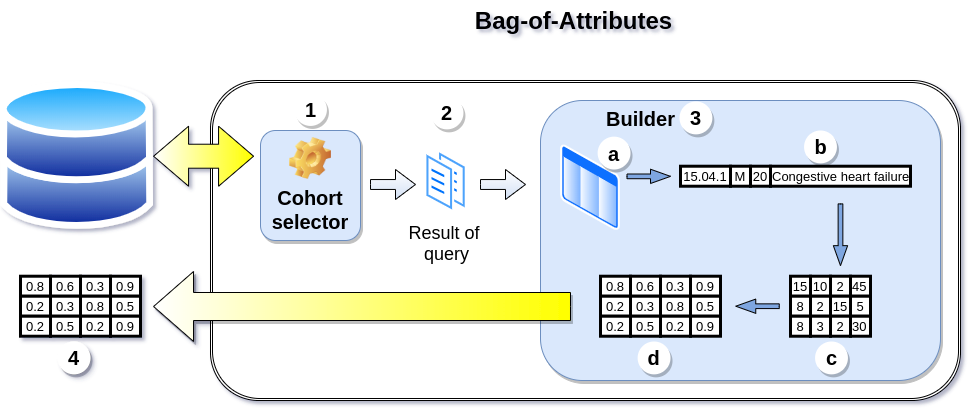

The diagram above was exported from draw.io. Its source (the exported page's mxGraphModel, read from the mxfile embedded in the PNG):
<mxGraphModel dx="1422" dy="672" grid="1" gridSize="10" guides="1" tooltips="1" connect="1" arrows="1" fold="1" page="1" pageScale="1" pageWidth="850" pageHeight="1100" math="0" shadow="1">
  <root>
    <mxCell id="0" />
    <mxCell id="1" parent="0" />
    <mxCell id="oHjV2mUyOTvOFPLqKHJo-1" value="" style="aspect=fixed;perimeter=ellipsePerimeter;html=1;align=center;shadow=0;dashed=0;spacingTop=3;image;image=img/lib/active_directory/databases.svg;" parent="1" vertex="1">
      <mxGeometry x="30" y="100" width="153.07" height="150" as="geometry" />
    </mxCell>
    <mxCell id="oHjV2mUyOTvOFPLqKHJo-3" value="" style="shape=ext;double=1;rounded=1;whiteSpace=wrap;html=1;" parent="1" vertex="1">
      <mxGeometry x="240" y="100" width="750" height="320" as="geometry" />
    </mxCell>
    <mxCell id="oHjV2mUyOTvOFPLqKHJo-4" value="Bag-of-Attributes" style="text;strokeColor=none;fillColor=none;html=1;fontSize=24;fontStyle=1;verticalAlign=middle;align=center;" parent="1" vertex="1">
      <mxGeometry x="492.93" y="20" width="219.93" height="40" as="geometry" />
    </mxCell>
    <mxCell id="oHjV2mUyOTvOFPLqKHJo-5" value="&lt;font style=&quot;font-size: 20px&quot;&gt;Cohort selector&lt;/font&gt;" style="label;whiteSpace=wrap;html=1;align=center;verticalAlign=bottom;spacingLeft=0;spacingBottom=4;imageAlign=center;imageVerticalAlign=top;image=img/clipart/Gear_128x128.png;fillColor=#dae8fc;strokeColor=#6c8ebf;shadow=1;" parent="1" vertex="1">
      <mxGeometry x="290" y="150" width="100" height="110" as="geometry" />
    </mxCell>
    <mxCell id="oHjV2mUyOTvOFPLqKHJo-7" value="&lt;font style=&quot;font-size: 18px&quot;&gt;Result of &lt;br&gt;query&lt;/font&gt;" style="aspect=fixed;perimeter=ellipsePerimeter;html=1;align=center;shadow=0;dashed=1;spacingTop=3;image;image=img/lib/active_directory/documents.svg;gradientColor=#FFFF00;strokeWidth=6;" parent="1" vertex="1">
      <mxGeometry x="454.07" y="168.28" width="43" height="65.15" as="geometry" />
    </mxCell>
    <mxCell id="oHjV2mUyOTvOFPLqKHJo-8" value="" style="html=1;shadow=0;dashed=0;align=center;verticalAlign=middle;shape=mxgraph.arrows2.arrow;dy=0.67;dx=20;notch=0;gradientColor=#D4E1F5;" parent="1" vertex="1">
      <mxGeometry x="400" y="189" width="45" height="30" as="geometry" />
    </mxCell>
    <mxCell id="oHjV2mUyOTvOFPLqKHJo-9" value="" style="html=1;shadow=0;dashed=0;align=center;verticalAlign=middle;shape=mxgraph.arrows2.arrow;dy=0.67;dx=20;notch=0;gradientColor=#D4E1F5;" parent="1" vertex="1">
      <mxGeometry x="510" y="189" width="45" height="30" as="geometry" />
    </mxCell>
    <mxCell id="oHjV2mUyOTvOFPLqKHJo-10" value="" style="shape=ext;double=0;rounded=1;whiteSpace=wrap;html=1;shadow=1;align=center;strokeColor=#6c8ebf;gradientDirection=north;fillColor=#dae8fc;" parent="1" vertex="1">
      <mxGeometry x="570" y="120" width="400" height="280" as="geometry" />
    </mxCell>
    <mxCell id="oHjV2mUyOTvOFPLqKHJo-11" value="&lt;font style=&quot;font-size: 20px&quot;&gt;&lt;b&gt;Builder&lt;/b&gt;&lt;/font&gt;" style="text;html=1;align=center;" parent="1" vertex="1">
      <mxGeometry x="590" y="120" width="160" height="30" as="geometry" />
    </mxCell>
    <mxCell id="oHjV2mUyOTvOFPLqKHJo-12" value="" style="aspect=fixed;perimeter=ellipsePerimeter;html=1;align=center;shadow=0;dashed=0;spacingTop=3;image;image=img/lib/active_directory/list.svg;rounded=1;strokeColor=#7EA6E0;fillColor=#D4E1F5;gradientColor=none;" parent="1" vertex="1">
      <mxGeometry x="590" y="164.28" width="60" height="85.72" as="geometry" />
    </mxCell>
    <mxCell id="oHjV2mUyOTvOFPLqKHJo-13" value="15.04.1" style="strokeColor=#000000;fillColor=#FFFFFF;fontSize=13;perimeterSpacing=0;strokeWidth=3;" parent="1" vertex="1">
      <mxGeometry x="710" y="185.72" width="50" height="20" as="geometry" />
    </mxCell>
    <mxCell id="oHjV2mUyOTvOFPLqKHJo-15" value="M" style="strokeColor=#000000;fontSize=13;perimeterSpacing=0;strokeWidth=3;" parent="1" vertex="1">
      <mxGeometry x="760" y="185.72" width="20" height="20" as="geometry" />
    </mxCell>
    <mxCell id="oHjV2mUyOTvOFPLqKHJo-18" value="20" style="strokeColor=#000000;fontSize=13;perimeterSpacing=0;strokeWidth=3;" parent="1" vertex="1">
      <mxGeometry x="780" y="185.72" width="20" height="20" as="geometry" />
    </mxCell>
    <mxCell id="oHjV2mUyOTvOFPLqKHJo-20" value="Congestive heart failure" style="align=left;strokeColor=#000000;fillColor=#FFFFFF;fontSize=13;perimeterSpacing=0;strokeWidth=3;" parent="1" vertex="1">
      <mxGeometry x="800" y="185.72" width="140" height="20" as="geometry" />
    </mxCell>
    <mxCell id="oHjV2mUyOTvOFPLqKHJo-21" value="15" style="strokeColor=#000000;fillColor=#FFFFFF;fontSize=13;perimeterSpacing=0;strokeWidth=3;" parent="1" vertex="1">
      <mxGeometry x="820" y="295.72" width="20" height="20" as="geometry" />
    </mxCell>
    <mxCell id="oHjV2mUyOTvOFPLqKHJo-22" value="10" style="strokeColor=#000000;fontSize=13;perimeterSpacing=0;strokeWidth=3;" parent="1" vertex="1">
      <mxGeometry x="840" y="295.72" width="20" height="20" as="geometry" />
    </mxCell>
    <mxCell id="oHjV2mUyOTvOFPLqKHJo-23" value="2" style="strokeColor=#000000;fontSize=13;perimeterSpacing=0;strokeWidth=3;" parent="1" vertex="1">
      <mxGeometry x="860" y="295.72" width="20" height="20" as="geometry" />
    </mxCell>
    <mxCell id="oHjV2mUyOTvOFPLqKHJo-24" value="45" style="align=left;strokeColor=#000000;fillColor=#FFFFFF;fontSize=13;perimeterSpacing=0;strokeWidth=3;" parent="1" vertex="1">
      <mxGeometry x="880" y="295.72" width="20" height="20" as="geometry" />
    </mxCell>
    <mxCell id="oHjV2mUyOTvOFPLqKHJo-26" value="8" style="strokeColor=#000000;fillColor=#FFFFFF;fontSize=13;perimeterSpacing=0;strokeWidth=3;" parent="1" vertex="1">
      <mxGeometry x="820" y="315.72" width="20" height="20" as="geometry" />
    </mxCell>
    <mxCell id="oHjV2mUyOTvOFPLqKHJo-27" value="2" style="strokeColor=#000000;fontSize=13;perimeterSpacing=0;strokeWidth=3;" parent="1" vertex="1">
      <mxGeometry x="840" y="315.72" width="20" height="20" as="geometry" />
    </mxCell>
    <mxCell id="oHjV2mUyOTvOFPLqKHJo-28" value="15" style="strokeColor=#000000;fontSize=13;perimeterSpacing=0;strokeWidth=3;" parent="1" vertex="1">
      <mxGeometry x="860" y="315.72" width="20" height="20" as="geometry" />
    </mxCell>
    <mxCell id="oHjV2mUyOTvOFPLqKHJo-29" value="5" style="align=center;strokeColor=#000000;fillColor=#FFFFFF;fontSize=13;perimeterSpacing=0;strokeWidth=3;" parent="1" vertex="1">
      <mxGeometry x="880" y="315.72" width="20" height="20" as="geometry" />
    </mxCell>
    <mxCell id="oHjV2mUyOTvOFPLqKHJo-30" value="8" style="strokeColor=#000000;fillColor=#FFFFFF;fontSize=13;perimeterSpacing=0;strokeWidth=3;" parent="1" vertex="1">
      <mxGeometry x="820" y="335.72" width="20" height="20" as="geometry" />
    </mxCell>
    <mxCell id="oHjV2mUyOTvOFPLqKHJo-31" value="3" style="strokeColor=#000000;fontSize=13;perimeterSpacing=0;strokeWidth=3;" parent="1" vertex="1">
      <mxGeometry x="840" y="335.72" width="20" height="20" as="geometry" />
    </mxCell>
    <mxCell id="oHjV2mUyOTvOFPLqKHJo-32" value="2" style="strokeColor=#000000;fontSize=13;perimeterSpacing=0;strokeWidth=3;" parent="1" vertex="1">
      <mxGeometry x="860" y="335.72" width="20" height="20" as="geometry" />
    </mxCell>
    <mxCell id="oHjV2mUyOTvOFPLqKHJo-33" value="30" style="align=left;strokeColor=#000000;fillColor=#FFFFFF;fontSize=13;perimeterSpacing=0;strokeWidth=3;" parent="1" vertex="1">
      <mxGeometry x="880" y="335.72" width="20" height="20" as="geometry" />
    </mxCell>
    <mxCell id="oHjV2mUyOTvOFPLqKHJo-34" value="0.8" style="strokeColor=#000000;fillColor=#FFFFFF;fontSize=13;perimeterSpacing=0;strokeWidth=3;align=center;" parent="1" vertex="1">
      <mxGeometry x="630" y="295.72" width="30" height="20" as="geometry" />
    </mxCell>
    <mxCell id="oHjV2mUyOTvOFPLqKHJo-35" value="0.6" style="strokeColor=#000000;fontSize=13;perimeterSpacing=0;strokeWidth=3;align=center;" parent="1" vertex="1">
      <mxGeometry x="660" y="295.72" width="30" height="20" as="geometry" />
    </mxCell>
    <mxCell id="oHjV2mUyOTvOFPLqKHJo-36" value="0.3" style="strokeColor=#000000;fontSize=13;perimeterSpacing=0;strokeWidth=3;align=center;" parent="1" vertex="1">
      <mxGeometry x="690" y="295.72" width="30" height="20" as="geometry" />
    </mxCell>
    <mxCell id="oHjV2mUyOTvOFPLqKHJo-37" value="0.9" style="align=center;strokeColor=#000000;fillColor=#FFFFFF;fontSize=13;perimeterSpacing=0;strokeWidth=3;" parent="1" vertex="1">
      <mxGeometry x="720" y="295.72" width="30" height="20" as="geometry" />
    </mxCell>
    <mxCell id="oHjV2mUyOTvOFPLqKHJo-38" value="0.2" style="strokeColor=#000000;fillColor=#FFFFFF;fontSize=13;perimeterSpacing=0;strokeWidth=3;align=center;" parent="1" vertex="1">
      <mxGeometry x="630" y="315.72" width="30" height="20" as="geometry" />
    </mxCell>
    <mxCell id="oHjV2mUyOTvOFPLqKHJo-39" value="0.3" style="strokeColor=#000000;fontSize=13;perimeterSpacing=0;strokeWidth=3;align=center;" parent="1" vertex="1">
      <mxGeometry x="660" y="315.72" width="30" height="20" as="geometry" />
    </mxCell>
    <mxCell id="oHjV2mUyOTvOFPLqKHJo-40" value="0.8" style="strokeColor=#000000;fontSize=13;perimeterSpacing=0;strokeWidth=3;align=center;" parent="1" vertex="1">
      <mxGeometry x="690" y="315.72" width="30" height="20" as="geometry" />
    </mxCell>
    <mxCell id="oHjV2mUyOTvOFPLqKHJo-41" value="0.5" style="align=center;strokeColor=#000000;fillColor=#FFFFFF;fontSize=13;perimeterSpacing=0;strokeWidth=3;" parent="1" vertex="1">
      <mxGeometry x="720" y="315.72" width="30" height="20" as="geometry" />
    </mxCell>
    <mxCell id="oHjV2mUyOTvOFPLqKHJo-42" value="0.2" style="strokeColor=#000000;fillColor=#FFFFFF;fontSize=13;perimeterSpacing=0;strokeWidth=3;align=center;" parent="1" vertex="1">
      <mxGeometry x="630" y="335.72" width="30" height="20" as="geometry" />
    </mxCell>
    <mxCell id="oHjV2mUyOTvOFPLqKHJo-43" value="0.5" style="strokeColor=#000000;fontSize=13;perimeterSpacing=0;strokeWidth=3;align=center;" parent="1" vertex="1">
      <mxGeometry x="660" y="335.72" width="30" height="20" as="geometry" />
    </mxCell>
    <mxCell id="oHjV2mUyOTvOFPLqKHJo-44" value="0.2" style="strokeColor=#000000;fontSize=13;perimeterSpacing=0;strokeWidth=3;align=center;" parent="1" vertex="1">
      <mxGeometry x="690" y="335.72" width="30" height="20" as="geometry" />
    </mxCell>
    <mxCell id="oHjV2mUyOTvOFPLqKHJo-45" value="0.9" style="align=center;strokeColor=#000000;fillColor=#FFFFFF;fontSize=13;perimeterSpacing=0;strokeWidth=3;" parent="1" vertex="1">
      <mxGeometry x="720" y="335.72" width="30" height="20" as="geometry" />
    </mxCell>
    <mxCell id="oHjV2mUyOTvOFPLqKHJo-46" value="" style="html=1;shadow=0;dashed=0;align=center;verticalAlign=middle;shape=mxgraph.arrows2.arrow;dy=0.67;dx=20;notch=0;fillColor=#7EA6E0;strokeColor=#000000;" parent="1" vertex="1">
      <mxGeometry x="656.5" y="188.72" width="43.5" height="14.28" as="geometry" />
    </mxCell>
    <mxCell id="oHjV2mUyOTvOFPLqKHJo-47" value="" style="html=1;shadow=0;dashed=0;align=center;verticalAlign=middle;shape=mxgraph.arrows2.arrow;dy=0.67;dx=20;notch=0;fillColor=#7EA6E0;strokeColor=#000000;rotation=90;" parent="1" vertex="1">
      <mxGeometry x="839.12" y="247.13" width="61.75" height="14.28" as="geometry" />
    </mxCell>
    <mxCell id="oHjV2mUyOTvOFPLqKHJo-48" value="" style="html=1;shadow=0;dashed=0;align=center;verticalAlign=middle;shape=mxgraph.arrows2.arrow;dy=0.67;dx=20;notch=0;fillColor=#7EA6E0;strokeColor=#000000;rotation=-180;" parent="1" vertex="1">
      <mxGeometry x="765.25" y="318.58" width="43.5" height="14.28" as="geometry" />
    </mxCell>
    <mxCell id="oHjV2mUyOTvOFPLqKHJo-49" value="" style="html=1;shadow=1;dashed=0;align=center;verticalAlign=middle;shape=mxgraph.arrows2.arrow;dy=0.6;dx=40;flipH=1;notch=0;gradientColor=#FFFF00;gradientDirection=west;" parent="1" vertex="1">
      <mxGeometry x="183.07" y="291" width="416.93" height="70" as="geometry" />
    </mxCell>
    <mxCell id="oHjV2mUyOTvOFPLqKHJo-50" value="" style="html=1;shadow=0;dashed=0;align=center;verticalAlign=middle;shape=mxgraph.arrows2.twoWayArrow;dy=0.6;dx=35;rounded=1;strokeColor=#000000;fillColor=#FFFFFF;gradientColor=#FFFF00;fontSize=13;gradientDirection=east;" parent="1" vertex="1">
      <mxGeometry x="183.07" y="145.72" width="100" height="60" as="geometry" />
    </mxCell>
    <mxCell id="oHjV2mUyOTvOFPLqKHJo-51" value="&lt;font style=&quot;font-size: 20px&quot;&gt;&lt;b&gt;3&lt;/b&gt;&lt;/font&gt;" style="ellipse;shape=doubleEllipse;whiteSpace=wrap;html=1;aspect=fixed;rounded=1;shadow=1;strokeColor=none;fillColor=#ffffff;fontSize=13;align=center;strokeWidth=3;" parent="1" vertex="1">
      <mxGeometry x="709" y="121" width="32.86" height="32.86" as="geometry" />
    </mxCell>
    <mxCell id="oHjV2mUyOTvOFPLqKHJo-52" value="&lt;font style=&quot;font-size: 20px&quot;&gt;&lt;b&gt;b&lt;/b&gt;&lt;/font&gt;" style="ellipse;shape=doubleEllipse;whiteSpace=wrap;html=1;aspect=fixed;rounded=1;shadow=1;strokeColor=none;fillColor=#ffffff;fontSize=13;align=center;strokeWidth=3;" parent="1" vertex="1">
      <mxGeometry x="833.5699999999999" y="150" width="32.86" height="32.86" as="geometry" />
    </mxCell>
    <mxCell id="oHjV2mUyOTvOFPLqKHJo-53" value="&lt;font style=&quot;font-size: 20px&quot;&gt;&lt;b&gt;c&lt;/b&gt;&lt;/font&gt;" style="ellipse;shape=doubleEllipse;whiteSpace=wrap;html=1;aspect=fixed;rounded=1;shadow=1;strokeColor=none;fillColor=#ffffff;fontSize=13;align=center;strokeWidth=3;" parent="1" vertex="1">
      <mxGeometry x="844.5699999999999" y="361" width="32.86" height="32.86" as="geometry" />
    </mxCell>
    <mxCell id="oHjV2mUyOTvOFPLqKHJo-54" value="&lt;font style=&quot;font-size: 20px&quot;&gt;&lt;b&gt;d&lt;/b&gt;&lt;/font&gt;" style="ellipse;shape=doubleEllipse;whiteSpace=wrap;html=1;aspect=fixed;rounded=1;shadow=1;strokeColor=none;fillColor=#ffffff;fontSize=13;align=center;strokeWidth=3;" parent="1" vertex="1">
      <mxGeometry x="667.14" y="361" width="32.86" height="32.86" as="geometry" />
    </mxCell>
    <mxCell id="oHjV2mUyOTvOFPLqKHJo-55" value="&lt;font style=&quot;font-size: 20px&quot;&gt;&lt;b&gt;1&lt;/b&gt;&lt;/font&gt;" style="ellipse;shape=doubleEllipse;whiteSpace=wrap;html=1;aspect=fixed;rounded=1;shadow=1;strokeColor=none;fillColor=#ffffff;fontSize=13;align=center;strokeWidth=3;" parent="1" vertex="1">
      <mxGeometry x="323.57" y="112.57" width="32.86" height="32.86" as="geometry" />
    </mxCell>
    <mxCell id="oHjV2mUyOTvOFPLqKHJo-56" value="&lt;font style=&quot;font-size: 20px&quot;&gt;&lt;b&gt;2&lt;/b&gt;&lt;/font&gt;" style="ellipse;shape=doubleEllipse;whiteSpace=wrap;html=1;aspect=fixed;rounded=1;shadow=1;strokeColor=none;fillColor=#ffffff;fontSize=13;align=center;strokeWidth=3;" parent="1" vertex="1">
      <mxGeometry x="460.07" y="116" width="32.86" height="32.86" as="geometry" />
    </mxCell>
    <mxCell id="oHjV2mUyOTvOFPLqKHJo-57" value="0.8" style="strokeColor=#000000;fillColor=#FFFFFF;fontSize=13;perimeterSpacing=0;strokeWidth=3;align=center;" parent="1" vertex="1">
      <mxGeometry x="50" y="295.72" width="30" height="20" as="geometry" />
    </mxCell>
    <mxCell id="oHjV2mUyOTvOFPLqKHJo-58" value="0.6" style="strokeColor=#000000;fontSize=13;perimeterSpacing=0;strokeWidth=3;align=center;" parent="1" vertex="1">
      <mxGeometry x="80" y="295.72" width="30" height="20" as="geometry" />
    </mxCell>
    <mxCell id="oHjV2mUyOTvOFPLqKHJo-59" value="0.3" style="strokeColor=#000000;fontSize=13;perimeterSpacing=0;strokeWidth=3;align=center;" parent="1" vertex="1">
      <mxGeometry x="110" y="295.72" width="30" height="20" as="geometry" />
    </mxCell>
    <mxCell id="oHjV2mUyOTvOFPLqKHJo-60" value="0.9" style="align=center;strokeColor=#000000;fillColor=#FFFFFF;fontSize=13;perimeterSpacing=0;strokeWidth=3;" parent="1" vertex="1">
      <mxGeometry x="140" y="295.72" width="30" height="20" as="geometry" />
    </mxCell>
    <mxCell id="oHjV2mUyOTvOFPLqKHJo-61" value="0.2" style="strokeColor=#000000;fillColor=#FFFFFF;fontSize=13;perimeterSpacing=0;strokeWidth=3;align=center;" parent="1" vertex="1">
      <mxGeometry x="50" y="315.72" width="30" height="20" as="geometry" />
    </mxCell>
    <mxCell id="oHjV2mUyOTvOFPLqKHJo-62" value="0.3" style="strokeColor=#000000;fontSize=13;perimeterSpacing=0;strokeWidth=3;align=center;" parent="1" vertex="1">
      <mxGeometry x="80" y="315.72" width="30" height="20" as="geometry" />
    </mxCell>
    <mxCell id="oHjV2mUyOTvOFPLqKHJo-63" value="0.8" style="strokeColor=#000000;fontSize=13;perimeterSpacing=0;strokeWidth=3;align=center;" parent="1" vertex="1">
      <mxGeometry x="110" y="315.72" width="30" height="20" as="geometry" />
    </mxCell>
    <mxCell id="oHjV2mUyOTvOFPLqKHJo-64" value="0.5" style="align=center;strokeColor=#000000;fillColor=#FFFFFF;fontSize=13;perimeterSpacing=0;strokeWidth=3;" parent="1" vertex="1">
      <mxGeometry x="140" y="315.72" width="30" height="20" as="geometry" />
    </mxCell>
    <mxCell id="oHjV2mUyOTvOFPLqKHJo-65" value="0.2" style="strokeColor=#000000;fillColor=#FFFFFF;fontSize=13;perimeterSpacing=0;strokeWidth=3;align=center;" parent="1" vertex="1">
      <mxGeometry x="50" y="335.72" width="30" height="20" as="geometry" />
    </mxCell>
    <mxCell id="oHjV2mUyOTvOFPLqKHJo-66" value="0.5" style="strokeColor=#000000;fontSize=13;perimeterSpacing=0;strokeWidth=3;align=center;" parent="1" vertex="1">
      <mxGeometry x="80" y="335.72" width="30" height="20" as="geometry" />
    </mxCell>
    <mxCell id="oHjV2mUyOTvOFPLqKHJo-67" value="0.2" style="strokeColor=#000000;fontSize=13;perimeterSpacing=0;strokeWidth=3;align=center;" parent="1" vertex="1">
      <mxGeometry x="110" y="335.72" width="30" height="20" as="geometry" />
    </mxCell>
    <mxCell id="oHjV2mUyOTvOFPLqKHJo-68" value="0.9" style="align=center;strokeColor=#000000;fillColor=#FFFFFF;fontSize=13;perimeterSpacing=0;strokeWidth=3;" parent="1" vertex="1">
      <mxGeometry x="140" y="335.72" width="30" height="20" as="geometry" />
    </mxCell>
    <mxCell id="oHjV2mUyOTvOFPLqKHJo-69" value="&lt;font style=&quot;font-size: 20px&quot;&gt;&lt;b&gt;4&lt;/b&gt;&lt;/font&gt;" style="ellipse;shape=doubleEllipse;whiteSpace=wrap;html=1;aspect=fixed;rounded=1;shadow=1;strokeColor=none;fillColor=#ffffff;fontSize=13;align=center;strokeWidth=3;" parent="1" vertex="1">
      <mxGeometry x="87.13999999999999" y="361" width="32.86" height="32.86" as="geometry" />
    </mxCell>
    <mxCell id="Iqf5GmMTlf9b2WzTUD1K-1" value="&lt;font style=&quot;font-size: 20px&quot;&gt;&lt;b&gt;a&lt;/b&gt;&lt;/font&gt;" style="ellipse;shape=doubleEllipse;whiteSpace=wrap;html=1;aspect=fixed;rounded=1;shadow=1;strokeColor=none;fillColor=#ffffff;fontSize=13;align=center;strokeWidth=3;" vertex="1" parent="1">
      <mxGeometry x="627.14" y="156.14" width="32.86" height="32.86" as="geometry" />
    </mxCell>
  </root>
</mxGraphModel>